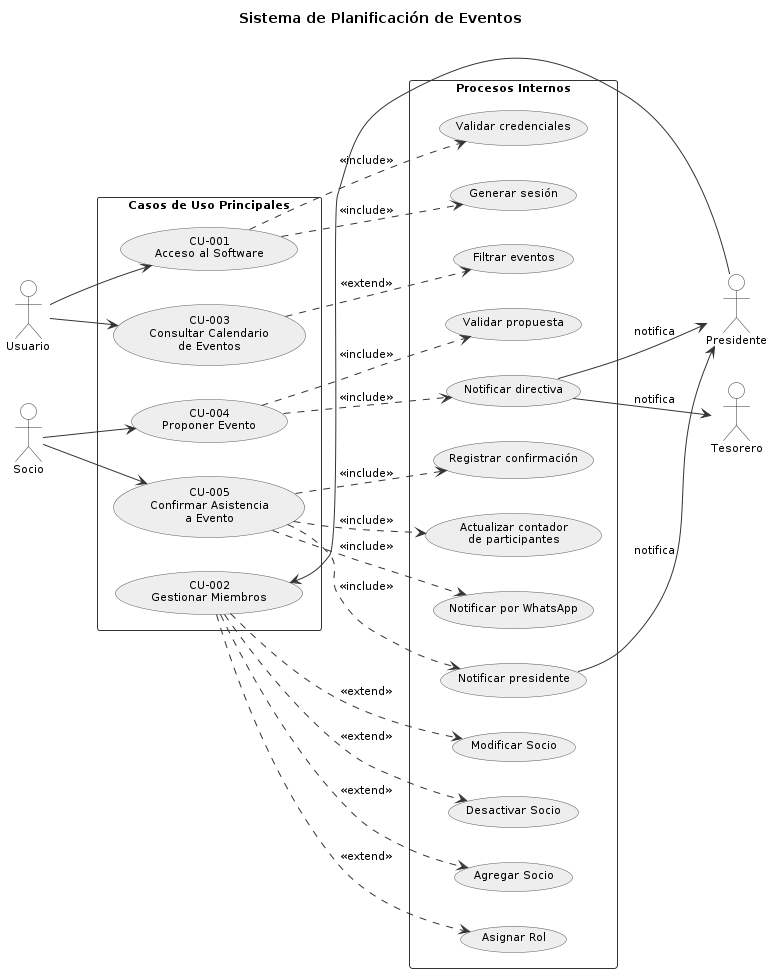

The diagram above was rendered by PlantUML. Its source (embedded in the PNG):
@startuml
left to right direction
skinparam defaultFontName Arial
skinparam defaultFontSize 11
skinparam backgroundColor white
skinparam ActorBorderColor #333333
skinparam ActorBackgroundColor white
skinparam UseCaseBorderColor #555555
skinparam UseCaseBackgroundColor #EEEEEE
skinparam ArrowColor #333333
skinparam NoteBackgroundColor #FFFFC0
skinparam NoteBorderColor #999999
skinparam NoteFontSize 10
skinparam PackageBorderColor #333333
skinparam PackageBackgroundColor white
skinparam PackageFontStyle bold

title Sistema de Planificación de Eventos

actor "Usuario" as usuario
actor "Socio" as socio
actor "Tesorero" as tesorero
actor "Presidente" as presidente

rectangle "Casos de Uso Principales" as CUP {
  usecase "CU-001\nAcceso al Software" as CU001
  usecase "CU-003\nConsultar Calendario\nde Eventos" as CU003
  usecase "CU-004\nProponer Evento" as CU004
  usecase "CU-005\nConfirmar Asistencia\na Evento" as CU005
  usecase "CU-002\nGestionar Miembros" as CU002
}

rectangle "Procesos Internos" as PI {
  usecase "Validar credenciales" as VC
  usecase "Generar sesión" as GS
  usecase "Filtrar eventos" as FE
  usecase "Validar propuesta" as VP
  usecase "Notificar directiva" as ND
  usecase "Registrar confirmación" as RC
  usecase "Actualizar contador\nde participantes" as AC
  usecase "Notificar por WhatsApp" as NW
  usecase "Notificar presidente" as NP
  usecase "Agregar Socio" as AS
  usecase "Asignar Rol" as AR
  usecase "Modificar Socio" as MS
  usecase "Desactivar Socio" as DS
}

' Relaciones actores
usuario --> CU001
usuario --> CU003
socio --> CU004
socio --> CU005
presidente --> CU002

' CU-001
CU001 ..> VC : <<include>>
CU001 ..> GS : <<include>>

' CU-003
CU003 ..> FE : <<extend>>

' CU-004
CU004 ..> VP : <<include>>
CU004 ..> ND : <<include>>

' CU-005
CU005 ..> RC : <<include>>
CU005 ..> AC : <<include>>
CU005 ..> NW : <<include>>
CU005 ..> NP : <<include>>

' CU-002
CU002 ..> AS : <<extend>>
CU002 ..> AR : <<extend>>
CU002 ..> MS : <<extend>>
CU002 ..> DS : <<extend>>

' Notificaciones actores derecha
ND --> tesorero : notifica
ND --> presidente : notifica
NP --> presidente : notifica
@enduml